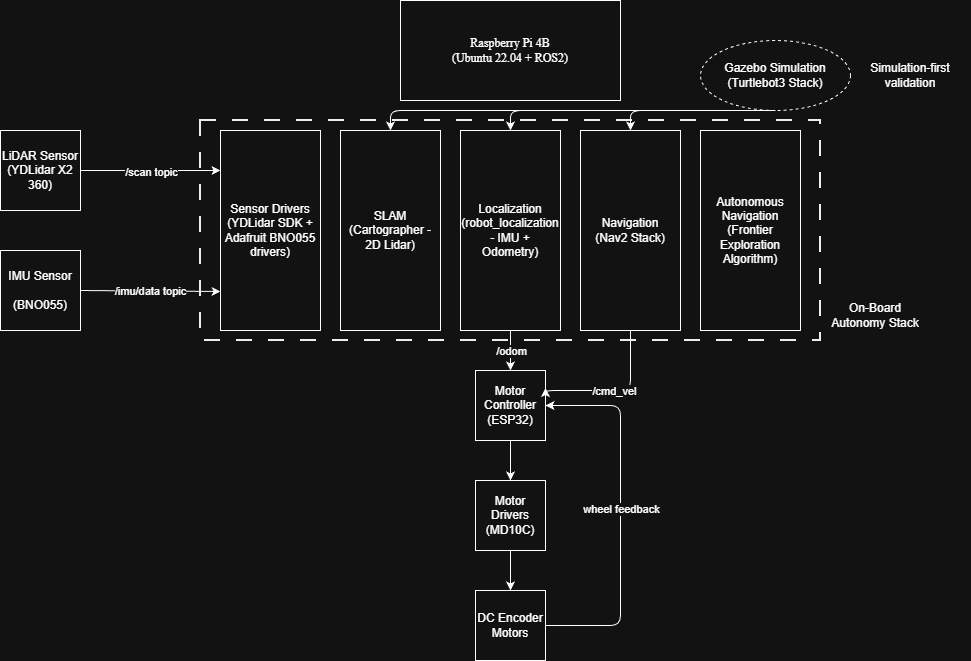

The diagram above was exported from draw.io. Its source (the exported page's mxGraphModel, read from the mxfile embedded in the PNG):
<mxGraphModel dx="1426" dy="743" grid="1" gridSize="10" guides="1" tooltips="1" connect="1" arrows="1" fold="1" page="1" pageScale="1" pageWidth="1100" pageHeight="850" background="#FFFFFF" math="0" shadow="0">
  <root>
    <mxCell id="0" />
    <mxCell id="1" parent="0" />
    <mxCell id="dp_godsSmUyL5F1DEiuD-1" parent="1" style="rounded=0;whiteSpace=wrap;html=1;fontFamily=Times New Roman;" value="Raspberry Pi 4B&lt;br&gt;(Ubuntu 22.04 + ROS2)" vertex="1">
      <mxGeometry height="100" width="220" x="440" y="30" as="geometry" />
    </mxCell>
    <mxCell id="dp_godsSmUyL5F1DEiuD-3" parent="1" style="rounded=0;whiteSpace=wrap;html=1;" value="Sensor Drivers&lt;br&gt;(YDLidar SDK + Adafruit BNO055 drivers)" vertex="1">
      <mxGeometry height="200" width="100" x="260" y="160" as="geometry" />
    </mxCell>
    <mxCell id="dp_godsSmUyL5F1DEiuD-6" parent="1" style="rounded=0;whiteSpace=wrap;html=1;" value="SLAM&lt;br&gt;(Cartographer - 2D Lidar)" vertex="1">
      <mxGeometry height="200" width="100" x="380" y="160" as="geometry" />
    </mxCell>
    <mxCell id="dp_godsSmUyL5F1DEiuD-7" parent="1" style="rounded=0;whiteSpace=wrap;html=1;" value="Localization&lt;div&gt;(robot_localization - IMU + Odometry)&lt;/div&gt;" vertex="1">
      <mxGeometry height="200" width="100" x="500" y="160" as="geometry" />
    </mxCell>
    <mxCell id="dp_godsSmUyL5F1DEiuD-8" parent="1" style="rounded=0;whiteSpace=wrap;html=1;" value="Navigation&lt;br&gt;(Nav2 Stack)" vertex="1">
      <mxGeometry height="200" width="100" x="620" y="160" as="geometry" />
    </mxCell>
    <mxCell id="dp_godsSmUyL5F1DEiuD-9" parent="1" style="rounded=0;whiteSpace=wrap;html=1;" value="Autonomous Navigation&lt;br&gt;(Frontier Exploration Algorithm)" vertex="1">
      <mxGeometry height="200" width="100" x="740" y="160" as="geometry" />
    </mxCell>
    <mxCell id="dp_godsSmUyL5F1DEiuD-10" parent="1" style="whiteSpace=wrap;html=1;aspect=fixed;" value="LiDAR Sensor&lt;br&gt;(YDLidar X2 360)" vertex="1">
      <mxGeometry height="80" width="80" x="40" y="160" as="geometry" />
    </mxCell>
    <mxCell id="dp_godsSmUyL5F1DEiuD-11" parent="1" style="whiteSpace=wrap;html=1;aspect=fixed;" value="IMU Sensor&lt;br&gt;&lt;br&gt;(BNO055)" vertex="1">
      <mxGeometry height="80" width="80" x="40" y="280" as="geometry" />
    </mxCell>
    <mxCell id="7UyJE9nLvSAwvqYn9Uqm-1" parent="1" style="whiteSpace=wrap;html=1;aspect=fixed;" value="Motor Controller&lt;br&gt;(ESP32)" vertex="1">
      <mxGeometry height="70" width="70" x="515" y="400" as="geometry" />
    </mxCell>
    <mxCell id="7UyJE9nLvSAwvqYn9Uqm-3" parent="1" style="whiteSpace=wrap;html=1;aspect=fixed;" value="Motor Drivers&lt;br&gt;(MD10C)" vertex="1">
      <mxGeometry height="70" width="70" x="515" y="510" as="geometry" />
    </mxCell>
    <mxCell id="7UyJE9nLvSAwvqYn9Uqm-4" parent="1" style="whiteSpace=wrap;html=1;aspect=fixed;" value="DC Encoder Motors" vertex="1">
      <mxGeometry height="70" width="70" x="515" y="620" as="geometry" />
    </mxCell>
    <mxCell id="7UyJE9nLvSAwvqYn9Uqm-16" edge="1" parent="1" source="7UyJE9nLvSAwvqYn9Uqm-4" style="edgeStyle=orthogonalEdgeStyle;orthogonalLoop=1;jettySize=auto;html=1;entryX=1;entryY=0.5;entryDx=0;entryDy=0;exitX=1;exitY=0.5;exitDx=0;exitDy=0;" target="7UyJE9nLvSAwvqYn9Uqm-1" value="">
      <mxGeometry relative="1" as="geometry">
        <Array as="points">
          <mxPoint x="660" y="655" />
          <mxPoint x="660" y="435" />
        </Array>
        <mxPoint x="670" y="515" as="sourcePoint" />
      </mxGeometry>
    </mxCell>
    <mxCell id="7UyJE9nLvSAwvqYn9Uqm-17" connectable="0" parent="7UyJE9nLvSAwvqYn9Uqm-16" style="edgeLabel;html=1;align=center;verticalAlign=middle;resizable=0;points=[];" value="wheel feedback" vertex="1">
      <mxGeometry relative="1" x="0.0385" as="geometry">
        <mxPoint as="offset" />
      </mxGeometry>
    </mxCell>
    <mxCell id="7UyJE9nLvSAwvqYn9Uqm-19" edge="1" parent="1" source="dp_godsSmUyL5F1DEiuD-11" style="endArrow=classic;html=1;exitX=1;exitY=0.5;exitDx=0;exitDy=0;entryX=0;entryY=0.805;entryDx=0;entryDy=0;entryPerimeter=0;" target="dp_godsSmUyL5F1DEiuD-3" value="">
      <mxGeometry height="50" relative="1" width="50" as="geometry">
        <mxPoint x="150" y="380" as="sourcePoint" />
        <mxPoint x="200" y="330" as="targetPoint" />
      </mxGeometry>
    </mxCell>
    <mxCell id="7UyJE9nLvSAwvqYn9Uqm-20" connectable="0" parent="7UyJE9nLvSAwvqYn9Uqm-19" style="edgeLabel;html=1;align=center;verticalAlign=middle;resizable=0;points=[];" value="/imu/data topic" vertex="1">
      <mxGeometry relative="1" x="-0.0001" as="geometry">
        <mxPoint as="offset" />
      </mxGeometry>
    </mxCell>
    <mxCell id="7UyJE9nLvSAwvqYn9Uqm-21" edge="1" parent="1" source="dp_godsSmUyL5F1DEiuD-10" style="endArrow=classic;html=1;exitX=1;exitY=0.5;exitDx=0;exitDy=0;" value="">
      <mxGeometry height="50" relative="1" width="50" as="geometry">
        <mxPoint x="170" y="220" as="sourcePoint" />
        <mxPoint x="260" y="200" as="targetPoint" />
      </mxGeometry>
    </mxCell>
    <mxCell id="7UyJE9nLvSAwvqYn9Uqm-22" connectable="0" parent="7UyJE9nLvSAwvqYn9Uqm-21" style="edgeLabel;html=1;align=center;verticalAlign=middle;resizable=0;points=[];" value="/scan topic" vertex="1">
      <mxGeometry relative="1" y="-1" as="geometry">
        <mxPoint as="offset" />
      </mxGeometry>
    </mxCell>
    <mxCell id="7UyJE9nLvSAwvqYn9Uqm-25" edge="1" parent="1" source="dp_godsSmUyL5F1DEiuD-8" style="edgeStyle=orthogonalEdgeStyle;orthogonalLoop=1;jettySize=auto;html=1;entryX=1;entryY=0.25;entryDx=0;entryDy=0;exitX=0.5;exitY=1;exitDx=0;exitDy=0;" target="7UyJE9nLvSAwvqYn9Uqm-1" value="">
      <mxGeometry relative="1" as="geometry">
        <Array as="points">
          <mxPoint x="670" y="420" />
          <mxPoint x="585" y="420" />
        </Array>
        <mxPoint x="710" y="600" as="sourcePoint" />
        <mxPoint x="710" y="380" as="targetPoint" />
      </mxGeometry>
    </mxCell>
    <mxCell id="7UyJE9nLvSAwvqYn9Uqm-26" connectable="0" parent="7UyJE9nLvSAwvqYn9Uqm-25" style="edgeLabel;html=1;align=center;verticalAlign=middle;resizable=0;points=[];rotation=0;" value="/cmd_vel" vertex="1">
      <mxGeometry relative="1" x="0.0385" as="geometry">
        <mxPoint as="offset" />
      </mxGeometry>
    </mxCell>
    <mxCell id="7UyJE9nLvSAwvqYn9Uqm-27" edge="1" parent="1" source="dp_godsSmUyL5F1DEiuD-7" style="endArrow=classic;html=1;exitX=0.5;exitY=1;exitDx=0;exitDy=0;entryX=0.5;entryY=0;entryDx=0;entryDy=0;" target="7UyJE9nLvSAwvqYn9Uqm-1" value="">
      <mxGeometry height="50" relative="1" width="50" as="geometry">
        <mxPoint x="450" y="425" as="sourcePoint" />
        <mxPoint x="500" y="375" as="targetPoint" />
      </mxGeometry>
    </mxCell>
    <mxCell id="7UyJE9nLvSAwvqYn9Uqm-28" connectable="0" parent="7UyJE9nLvSAwvqYn9Uqm-27" style="edgeLabel;html=1;align=center;verticalAlign=middle;resizable=0;points=[];" value="/odom" vertex="1">
      <mxGeometry relative="1" x="-0.15" y="1" as="geometry">
        <mxPoint x="-1" y="3" as="offset" />
      </mxGeometry>
    </mxCell>
    <mxCell id="7UyJE9nLvSAwvqYn9Uqm-29" edge="1" parent="1" source="7UyJE9nLvSAwvqYn9Uqm-3" style="endArrow=classic;html=1;exitX=0.5;exitY=1;exitDx=0;exitDy=0;entryX=0.5;entryY=0;entryDx=0;entryDy=0;" target="7UyJE9nLvSAwvqYn9Uqm-4" value="">
      <mxGeometry height="50" relative="1" width="50" as="geometry">
        <mxPoint x="465" y="610" as="sourcePoint" />
        <mxPoint x="515" y="560" as="targetPoint" />
      </mxGeometry>
    </mxCell>
    <mxCell id="7UyJE9nLvSAwvqYn9Uqm-30" edge="1" parent="1" source="7UyJE9nLvSAwvqYn9Uqm-1" style="endArrow=classic;html=1;exitX=0.5;exitY=1;exitDx=0;exitDy=0;entryX=0.5;entryY=0;entryDx=0;entryDy=0;" target="7UyJE9nLvSAwvqYn9Uqm-3" value="">
      <mxGeometry height="50" relative="1" width="50" as="geometry">
        <mxPoint x="440" y="510" as="sourcePoint" />
        <mxPoint x="490" y="460" as="targetPoint" />
      </mxGeometry>
    </mxCell>
    <mxCell id="7UyJE9nLvSAwvqYn9Uqm-33" parent="1" style="ellipse;whiteSpace=wrap;html=1;align=center;dashed=1;" value="Gazebo Simulation&lt;br&gt;(Turtlebot3 Stack)" vertex="1">
      <mxGeometry height="70" width="150" x="740" y="70" as="geometry" />
    </mxCell>
    <mxCell id="7UyJE9nLvSAwvqYn9Uqm-34" edge="1" parent="1" source="7UyJE9nLvSAwvqYn9Uqm-33" style="endArrow=classic;html=1;exitX=0.5;exitY=1;exitDx=0;exitDy=0;entryX=0.5;entryY=0;entryDx=0;entryDy=0;" target="dp_godsSmUyL5F1DEiuD-6" value="">
      <mxGeometry height="50" relative="1" width="50" as="geometry">
        <Array as="points">
          <mxPoint x="430" y="140" />
        </Array>
        <mxPoint x="860" y="150" as="sourcePoint" />
        <mxPoint x="815" y="150" as="targetPoint" />
      </mxGeometry>
    </mxCell>
    <mxCell id="7UyJE9nLvSAwvqYn9Uqm-36" edge="1" parent="1" source="7UyJE9nLvSAwvqYn9Uqm-33" style="endArrow=classic;html=1;exitX=0.5;exitY=1;exitDx=0;exitDy=0;entryX=0.5;entryY=0;entryDx=0;entryDy=0;" target="dp_godsSmUyL5F1DEiuD-7" value="">
      <mxGeometry height="50" relative="1" width="50" as="geometry">
        <Array as="points">
          <mxPoint x="550" y="140" />
        </Array>
        <mxPoint x="900" y="170" as="sourcePoint" />
        <mxPoint x="950" y="120" as="targetPoint" />
      </mxGeometry>
    </mxCell>
    <mxCell id="7UyJE9nLvSAwvqYn9Uqm-37" edge="1" parent="1" source="7UyJE9nLvSAwvqYn9Uqm-33" style="endArrow=classic;html=1;exitX=0.5;exitY=1;exitDx=0;exitDy=0;entryX=0.5;entryY=0;entryDx=0;entryDy=0;" target="dp_godsSmUyL5F1DEiuD-8" value="">
      <mxGeometry height="50" relative="1" width="50" as="geometry">
        <Array as="points">
          <mxPoint x="670" y="140" />
        </Array>
        <mxPoint x="870" y="170" as="sourcePoint" />
        <mxPoint x="920" y="120" as="targetPoint" />
      </mxGeometry>
    </mxCell>
    <mxCell id="7UyJE9nLvSAwvqYn9Uqm-38" parent="1" style="text;html=1;whiteSpace=wrap;strokeColor=none;fillColor=none;align=center;verticalAlign=middle;rounded=0;" value="Simulation-first validation" vertex="1">
      <mxGeometry height="30" width="120" x="890" y="90" as="geometry" />
    </mxCell>
    <mxCell id="7UyJE9nLvSAwvqYn9Uqm-39" parent="1" style="rounded=0;whiteSpace=wrap;html=1;dashed=1;dashPattern=8 8;strokeWidth=2;fillColor=none;strokeColor=#000000;" value="" vertex="1">
      <mxGeometry height="220" width="620" x="240" y="150" as="geometry" />
    </mxCell>
    <mxCell id="7UyJE9nLvSAwvqYn9Uqm-40" parent="1" style="text;html=1;whiteSpace=wrap;strokeColor=none;fillColor=none;align=center;verticalAlign=middle;rounded=0;" value="On-Board Autonomy Stack" vertex="1">
      <mxGeometry height="30" width="110" x="860" y="330" as="geometry" />
    </mxCell>
  </root>
</mxGraphModel>